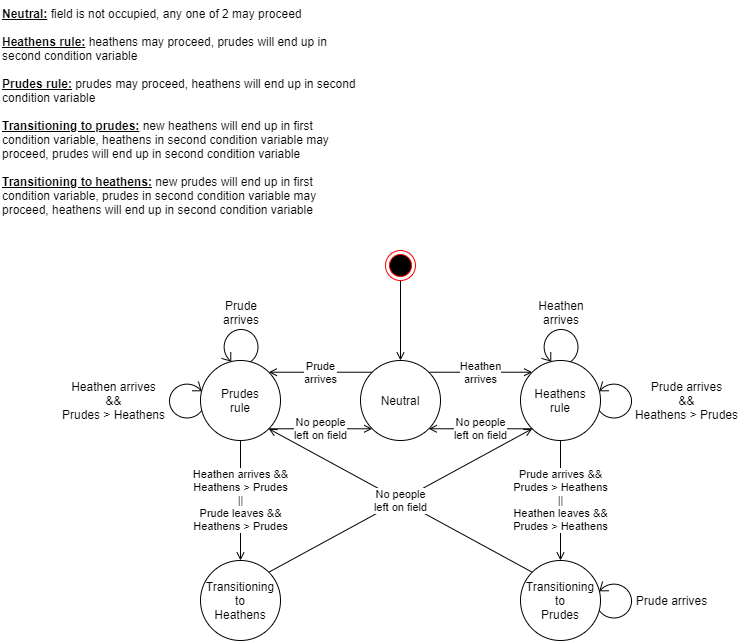

The diagram above was exported from draw.io. Its source (the exported page's mxGraphModel, read from the mxfile embedded in the PNG):
<mxGraphModel dx="2031" dy="2274" grid="1" gridSize="10" guides="1" tooltips="1" connect="1" arrows="1" fold="1" page="1" pageScale="1" pageWidth="850" pageHeight="1100" math="0" shadow="0">
  <root>
    <mxCell id="0" />
    <mxCell id="1" parent="0" />
    <mxCell id="2" value="" style="endArrow=open;html=1;endFill=0;entryX=0;entryY=1;entryDx=0;entryDy=0;exitX=1;exitY=0;exitDx=0;exitDy=0;" edge="1" source="25" target="9" parent="1">
      <mxGeometry width="50" height="50" relative="1" as="geometry">
        <mxPoint x="280" y="470" as="sourcePoint" />
        <mxPoint x="330" y="420" as="targetPoint" />
      </mxGeometry>
    </mxCell>
    <mxCell id="3" value="" style="shape=mxgraph.bpmn.loop;html=1;outlineConnect=0;direction=south;flipH=1;flipV=0;" vertex="1" parent="1">
      <mxGeometry x="207" y="301" width="38" height="38" as="geometry" />
    </mxCell>
    <mxCell id="4" value="" style="shape=mxgraph.bpmn.loop;html=1;outlineConnect=0;direction=south;" vertex="1" parent="1">
      <mxGeometry x="635" y="501" width="38" height="38" as="geometry" />
    </mxCell>
    <mxCell id="5" value="&lt;div&gt;&lt;span&gt;Prude &lt;/span&gt;&lt;span&gt;arrives&lt;/span&gt;&lt;/div&gt;" style="text;html=1;strokeColor=none;fillColor=none;align=center;verticalAlign=middle;whiteSpace=wrap;rounded=0;" vertex="1" parent="1">
      <mxGeometry x="673" y="510" width="77" height="20" as="geometry" />
    </mxCell>
    <mxCell id="6" value="" style="shape=mxgraph.bpmn.loop;html=1;outlineConnect=0;direction=south;" vertex="1" parent="1">
      <mxGeometry x="635" y="301" width="38" height="38" as="geometry" />
    </mxCell>
    <mxCell id="7" value="" style="shape=mxgraph.bpmn.loop;html=1;outlineConnect=0;" vertex="1" parent="1">
      <mxGeometry x="581" y="247" width="38" height="38" as="geometry" />
    </mxCell>
    <mxCell id="8" value="Neutral" style="ellipse;whiteSpace=wrap;html=1;aspect=fixed;" vertex="1" parent="1">
      <mxGeometry x="400" y="280" width="80" height="80" as="geometry" />
    </mxCell>
    <mxCell id="9" value="Heathens&lt;br&gt;rule" style="ellipse;whiteSpace=wrap;html=1;aspect=fixed;" vertex="1" parent="1">
      <mxGeometry x="560" y="280" width="80" height="80" as="geometry" />
    </mxCell>
    <mxCell id="10" value="" style="endArrow=open;html=1;endFill=0;" edge="1" target="8" parent="1">
      <mxGeometry width="50" height="50" relative="1" as="geometry">
        <mxPoint x="440" y="200" as="sourcePoint" />
        <mxPoint x="480" y="200" as="targetPoint" />
      </mxGeometry>
    </mxCell>
    <mxCell id="11" value="" style="ellipse;html=1;shape=endState;fillColor=#000000;strokeColor=#ff0000;" vertex="1" parent="1">
      <mxGeometry x="425" y="170" width="30" height="30" as="geometry" />
    </mxCell>
    <mxCell id="12" value="Heathen&lt;br&gt;arrives" style="endArrow=open;html=1;entryX=0;entryY=0;entryDx=0;entryDy=0;exitX=1;exitY=0;exitDx=0;exitDy=0;endFill=0;" edge="1" source="8" target="9" parent="1">
      <mxGeometry width="50" height="50" relative="1" as="geometry">
        <mxPoint x="420" y="430" as="sourcePoint" />
        <mxPoint x="470" y="380" as="targetPoint" />
      </mxGeometry>
    </mxCell>
    <mxCell id="13" value="Heathen arrives" style="text;html=1;strokeColor=none;fillColor=none;align=center;verticalAlign=middle;whiteSpace=wrap;rounded=0;" vertex="1" parent="1">
      <mxGeometry x="581" y="217" width="40" height="30" as="geometry" />
    </mxCell>
    <mxCell id="14" value="No people&lt;br&gt;left on field" style="endArrow=open;html=1;exitX=0;exitY=1;exitDx=0;exitDy=0;entryX=1;entryY=1;entryDx=0;entryDy=0;endFill=0;" edge="1" source="9" target="8" parent="1">
      <mxGeometry width="50" height="50" relative="1" as="geometry">
        <mxPoint x="470" y="400" as="sourcePoint" />
        <mxPoint x="520" y="350" as="targetPoint" />
      </mxGeometry>
    </mxCell>
    <mxCell id="15" value="" style="shape=mxgraph.bpmn.loop;html=1;outlineConnect=0;" vertex="1" parent="1">
      <mxGeometry x="261" y="247" width="38" height="38" as="geometry" />
    </mxCell>
    <mxCell id="16" value="Prudes&lt;br&gt;rule" style="ellipse;whiteSpace=wrap;html=1;aspect=fixed;" vertex="1" parent="1">
      <mxGeometry x="240" y="280" width="80" height="80" as="geometry" />
    </mxCell>
    <mxCell id="17" value="Prude arrives" style="text;html=1;strokeColor=none;fillColor=none;align=center;verticalAlign=middle;whiteSpace=wrap;rounded=0;" vertex="1" parent="1">
      <mxGeometry x="261" y="217" width="40" height="30" as="geometry" />
    </mxCell>
    <mxCell id="18" value="Transitioning&lt;br&gt;to&lt;br&gt;Prudes" style="ellipse;whiteSpace=wrap;html=1;aspect=fixed;" vertex="1" parent="1">
      <mxGeometry x="560" y="480" width="80" height="80" as="geometry" />
    </mxCell>
    <mxCell id="19" value="&lt;div&gt;&lt;span&gt;Prude &lt;/span&gt;&lt;span&gt;arrives&lt;/span&gt;&lt;/div&gt;&amp;amp;&amp;amp;&lt;br&gt;Heathens &amp;gt; Prudes" style="text;html=1;strokeColor=none;fillColor=none;align=center;verticalAlign=middle;whiteSpace=wrap;rounded=0;" vertex="1" parent="1">
      <mxGeometry x="673" y="310" width="107" height="20" as="geometry" />
    </mxCell>
    <mxCell id="20" value="Prude arrives &amp;amp;&amp;amp;&lt;br&gt;Prudes &amp;gt; Heathens&lt;br&gt;||&lt;br&gt;Heathen leaves &amp;amp;&amp;amp;&lt;br&gt;Prudes &amp;gt; Heathens" style="endArrow=open;html=1;endFill=0;" edge="1" source="9" target="18" parent="1">
      <mxGeometry width="50" height="50" relative="1" as="geometry">
        <mxPoint x="540" y="440" as="sourcePoint" />
        <mxPoint x="590" y="390" as="targetPoint" />
      </mxGeometry>
    </mxCell>
    <mxCell id="21" value="No people&lt;br&gt;left on field" style="endArrow=open;html=1;exitX=1;exitY=1;exitDx=0;exitDy=0;entryX=0;entryY=1;entryDx=0;entryDy=0;endFill=0;" edge="1" source="16" target="8" parent="1">
      <mxGeometry width="50" height="50" relative="1" as="geometry">
        <mxPoint x="340" y="440" as="sourcePoint" />
        <mxPoint x="390" y="390" as="targetPoint" />
      </mxGeometry>
    </mxCell>
    <mxCell id="22" value="Prude&lt;br&gt;arrives" style="endArrow=open;html=1;exitX=0;exitY=0;exitDx=0;exitDy=0;entryX=1;entryY=0;entryDx=0;entryDy=0;endFill=0;" edge="1" source="8" target="16" parent="1">
      <mxGeometry width="50" height="50" relative="1" as="geometry">
        <mxPoint x="320" y="260" as="sourcePoint" />
        <mxPoint x="370" y="210" as="targetPoint" />
      </mxGeometry>
    </mxCell>
    <mxCell id="23" value="No people&lt;br&gt;left on field" style="endArrow=open;html=1;exitX=0;exitY=0;exitDx=0;exitDy=0;entryX=1;entryY=1;entryDx=0;entryDy=0;endFill=0;" edge="1" source="18" target="16" parent="1">
      <mxGeometry width="50" height="50" relative="1" as="geometry">
        <mxPoint x="500" y="460" as="sourcePoint" />
        <mxPoint x="440" y="430" as="targetPoint" />
      </mxGeometry>
    </mxCell>
    <mxCell id="24" value="&lt;div&gt;Heathen arrives&lt;/div&gt;&amp;amp;&amp;amp;&lt;br&gt;Prudes &amp;gt; Heathens" style="text;html=1;strokeColor=none;fillColor=none;align=center;verticalAlign=middle;whiteSpace=wrap;rounded=0;flipH=0;flipV=0;" vertex="1" parent="1">
      <mxGeometry x="100" y="310" width="107" height="20" as="geometry" />
    </mxCell>
    <mxCell id="25" value="Transitioning&lt;br&gt;to&lt;br&gt;Heathens" style="ellipse;whiteSpace=wrap;html=1;aspect=fixed;" vertex="1" parent="1">
      <mxGeometry x="240" y="480" width="80" height="80" as="geometry" />
    </mxCell>
    <mxCell id="26" value="Heathen arrives &amp;amp;&amp;amp;&lt;br&gt;Heathens &amp;gt; Prudes&lt;br&gt;||&lt;br&gt;Prude leaves &amp;amp;&amp;amp;&lt;br&gt;Heathens &amp;gt; Prudes" style="endArrow=open;html=1;endFill=0;" edge="1" source="16" target="25" parent="1">
      <mxGeometry width="50" height="50" relative="1" as="geometry">
        <mxPoint x="210" y="450" as="sourcePoint" />
        <mxPoint x="260" y="400" as="targetPoint" />
      </mxGeometry>
    </mxCell>
    <mxCell id="27" value="&lt;b&gt;&lt;u&gt;Neutral:&lt;/u&gt;&lt;/b&gt; field is not occupied, any one of 2 may proceed&lt;br&gt;&lt;br&gt;&lt;b&gt;&lt;u&gt;Heathens rule:&lt;/u&gt;&lt;/b&gt; heathens may proceed, prudes will end up in&amp;nbsp; second condition variable&lt;br&gt;&lt;br&gt;&lt;b&gt;&lt;u&gt;Prudes rule:&lt;/u&gt;&lt;/b&gt; prudes may proceed, heathens will end up in second condition variable&lt;br&gt;&lt;br&gt;&lt;b&gt;&lt;u&gt;Transitioning to prudes:&lt;/u&gt;&lt;/b&gt; new heathens will end up in first condition variable, heathens in second condition variable may proceed, prudes will end up in second condition variable&lt;br&gt;&lt;br&gt;&lt;b&gt;&lt;u&gt;Transitioning to heathens:&lt;/u&gt;&lt;/b&gt; new prudes will end up in first condition variable, prudes in second condition variable may proceed, heathens will end up in second condition variable" style="text;html=1;strokeColor=none;fillColor=none;align=left;verticalAlign=top;whiteSpace=wrap;rounded=0;horizontal=1;" vertex="1" parent="1">
      <mxGeometry x="40" y="-80" width="360" height="280" as="geometry" />
    </mxCell>
  </root>
</mxGraphModel>